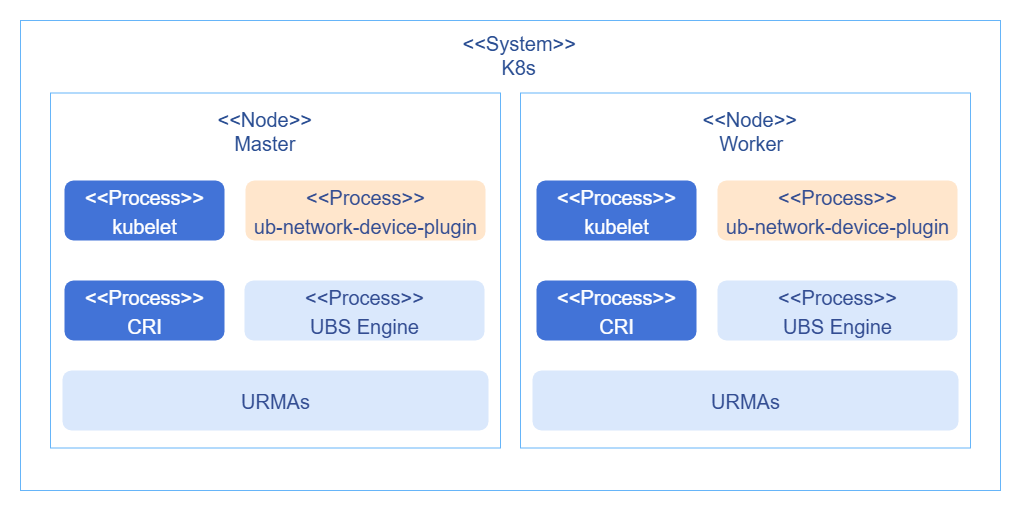

The diagram above was exported from draw.io. Its source (the exported page's mxGraphModel, read from the mxfile embedded in the PNG):
<mxGraphModel dx="1410" dy="833" grid="1" gridSize="10" guides="1" tooltips="1" connect="1" arrows="1" fold="1" page="1" pageScale="1" pageWidth="827" pageHeight="1169" math="0" shadow="0">
  <root>
    <mxCell id="0" />
    <mxCell id="1" parent="0" />
    <mxCell id="N1QfIEtyYO18-A38sBMW-1" value="" style="rounded=0;whiteSpace=wrap;html=1;strokeColor=none;" vertex="1" parent="1">
      <mxGeometry x="50" y="200" width="1020" height="510" as="geometry" />
    </mxCell>
    <mxCell id="N1QfIEtyYO18-A38sBMW-2" value="" style="rounded=1;whiteSpace=wrap;html=1;arcSize=0;strokeColor=light-dark(#66b5f9, #ededed);strokeWidth=1;" vertex="1" parent="1">
      <mxGeometry x="70" y="220" width="980" height="470" as="geometry" />
    </mxCell>
    <mxCell id="N1QfIEtyYO18-A38sBMW-3" value="" style="rounded=1;whiteSpace=wrap;html=1;arcSize=0;strokeColor=light-dark(#66b5f9, #ededed);strokeWidth=1;" vertex="1" parent="1">
      <mxGeometry x="100" y="292.5" width="450" height="355" as="geometry" />
    </mxCell>
    <mxCell id="N1QfIEtyYO18-A38sBMW-5" value="" style="rounded=1;whiteSpace=wrap;html=1;arcSize=0;strokeColor=light-dark(#66b5f9, #ededed);strokeWidth=1;" vertex="1" parent="1">
      <mxGeometry x="570" y="292.5" width="450" height="355" as="geometry" />
    </mxCell>
    <mxCell id="N1QfIEtyYO18-A38sBMW-7" value="&lt;span style=&quot;color: rgb(41, 77, 146); font-family: Helvetica; font-size: 20px; font-style: normal; font-variant-ligatures: normal; font-variant-caps: normal; font-weight: 400; letter-spacing: normal; orphans: 2; text-align: center; text-indent: 0px; text-transform: none; widows: 2; word-spacing: 0px; -webkit-text-stroke-width: 0px; white-space: normal; text-decoration-thickness: initial; text-decoration-style: initial; text-decoration-color: initial; float: none; background-color: light-dark(#ffffff, var(--ge-dark-color, #121212)); display: inline !important;&quot;&gt;&amp;lt;&amp;lt;System&amp;gt;&amp;gt;&lt;/span&gt;&lt;div&gt;&lt;span style=&quot;color: rgb(41, 77, 146); font-family: Helvetica; font-size: 20px; font-style: normal; font-variant-ligatures: normal; font-variant-caps: normal; font-weight: 400; letter-spacing: normal; orphans: 2; text-align: center; text-indent: 0px; text-transform: none; widows: 2; word-spacing: 0px; -webkit-text-stroke-width: 0px; white-space: normal; text-decoration-thickness: initial; text-decoration-style: initial; text-decoration-color: initial; float: none; background-color: light-dark(#ffffff, var(--ge-dark-color, #121212)); display: inline !important;&quot;&gt;&amp;nbsp; &amp;nbsp; &amp;nbsp; &amp;nbsp;K8s&lt;/span&gt;&lt;/div&gt;" style="text;whiteSpace=wrap;html=1;" vertex="1" parent="1">
      <mxGeometry x="510" y="224" width="120" height="50" as="geometry" />
    </mxCell>
    <mxCell id="N1QfIEtyYO18-A38sBMW-8" value="&lt;span style=&quot;font-size: 20px;&quot;&gt;&amp;lt;&amp;lt;Process&amp;gt;&amp;gt;&lt;/span&gt;&lt;div&gt;&lt;span style=&quot;font-size: 20px;&quot;&gt;kubelet&lt;/span&gt;&lt;/div&gt;" style="rounded=1;whiteSpace=wrap;html=1;fillColor=#4273d7;strokeColor=none;fontColor=#FFFFFF;fontSize=24;" vertex="1" parent="1">
      <mxGeometry x="114" y="380" width="160" height="60" as="geometry" />
    </mxCell>
    <mxCell id="N1QfIEtyYO18-A38sBMW-9" value="&lt;span style=&quot;color: rgb(41, 77, 146); font-family: Helvetica; font-size: 20px; font-style: normal; font-variant-ligatures: normal; font-variant-caps: normal; font-weight: 400; letter-spacing: normal; orphans: 2; text-align: center; text-indent: 0px; text-transform: none; widows: 2; word-spacing: 0px; -webkit-text-stroke-width: 0px; white-space: normal; text-decoration-thickness: initial; text-decoration-style: initial; text-decoration-color: initial; float: none; background-color: light-dark(#ffffff, var(--ge-dark-color, #121212)); display: inline !important;&quot;&gt;&amp;lt;&amp;lt;Node&amp;gt;&amp;gt;&lt;/span&gt;&lt;div&gt;&lt;span style=&quot;color: rgb(41, 77, 146); font-family: Helvetica; font-size: 20px; font-style: normal; font-variant-ligatures: normal; font-variant-caps: normal; font-weight: 400; letter-spacing: normal; orphans: 2; text-align: center; text-indent: 0px; text-transform: none; widows: 2; word-spacing: 0px; -webkit-text-stroke-width: 0px; white-space: normal; text-decoration-thickness: initial; text-decoration-style: initial; text-decoration-color: initial; float: none; background-color: light-dark(#ffffff, var(--ge-dark-color, #121212)); display: inline !important;&quot;&gt;&amp;nbsp; &amp;nbsp;Master&lt;/span&gt;&lt;/div&gt;" style="text;whiteSpace=wrap;html=1;" vertex="1" parent="1">
      <mxGeometry x="265" y="300" width="120" height="50" as="geometry" />
    </mxCell>
    <mxCell id="N1QfIEtyYO18-A38sBMW-10" value="&lt;span style=&quot;font-size: 20px;&quot;&gt;&lt;font style=&quot;color: light-dark(rgb(51, 77, 146), rgb(237, 237, 237));&quot;&gt;&amp;lt;&amp;lt;Process&amp;gt;&amp;gt;&lt;/font&gt;&lt;/span&gt;&lt;div&gt;&lt;span style=&quot;font-size: 20px;&quot;&gt;&lt;font style=&quot;color: light-dark(rgb(51, 77, 146), rgb(237, 237, 237));&quot;&gt;ub-network-device-plugin&lt;/font&gt;&lt;/span&gt;&lt;/div&gt;" style="rounded=1;whiteSpace=wrap;html=1;fillColor=#ffe6cc;strokeColor=none;fontSize=24;" vertex="1" parent="1">
      <mxGeometry x="295" y="380" width="240" height="60" as="geometry" />
    </mxCell>
    <mxCell id="N1QfIEtyYO18-A38sBMW-11" value="&lt;span style=&quot;font-size: 20px;&quot;&gt;&amp;lt;&amp;lt;Process&amp;gt;&amp;gt;&lt;/span&gt;&lt;div&gt;&lt;span style=&quot;font-size: 20px;&quot;&gt;CRI&lt;/span&gt;&lt;/div&gt;" style="rounded=1;whiteSpace=wrap;html=1;fillColor=#4273d7;strokeColor=none;fontColor=#FFFFFF;fontSize=24;" vertex="1" parent="1">
      <mxGeometry x="114" y="480" width="160" height="60" as="geometry" />
    </mxCell>
    <mxCell id="N1QfIEtyYO18-A38sBMW-12" value="&lt;span style=&quot;font-size: 20px;&quot;&gt;&lt;font style=&quot;color: light-dark(rgb(51, 77, 146), rgb(237, 237, 237));&quot;&gt;&amp;lt;&amp;lt;Process&amp;gt;&amp;gt;&lt;/font&gt;&lt;/span&gt;&lt;div&gt;&lt;span style=&quot;font-size: 20px;&quot;&gt;&lt;font style=&quot;color: light-dark(rgb(51, 77, 146), rgb(237, 237, 237));&quot;&gt;UBS Engine&lt;/font&gt;&lt;/span&gt;&lt;/div&gt;" style="rounded=1;whiteSpace=wrap;html=1;fillColor=#dae8fc;strokeColor=none;fontSize=24;" vertex="1" parent="1">
      <mxGeometry x="294" y="480" width="240" height="60" as="geometry" />
    </mxCell>
    <mxCell id="N1QfIEtyYO18-A38sBMW-13" value="&lt;span style=&quot;font-size: 20px;&quot;&gt;&lt;font style=&quot;color: light-dark(rgb(51, 77, 146), rgb(237, 237, 237));&quot;&gt;URMAs&lt;/font&gt;&lt;/span&gt;" style="rounded=1;whiteSpace=wrap;html=1;fillColor=#dae8fc;strokeColor=none;fontSize=24;" vertex="1" parent="1">
      <mxGeometry x="112" y="570" width="426" height="60" as="geometry" />
    </mxCell>
    <mxCell id="N1QfIEtyYO18-A38sBMW-14" value="&lt;span style=&quot;color: rgb(41, 77, 146); font-family: Helvetica; font-size: 20px; font-style: normal; font-variant-ligatures: normal; font-variant-caps: normal; font-weight: 400; letter-spacing: normal; orphans: 2; text-align: center; text-indent: 0px; text-transform: none; widows: 2; word-spacing: 0px; -webkit-text-stroke-width: 0px; white-space: normal; text-decoration-thickness: initial; text-decoration-style: initial; text-decoration-color: initial; float: none; background-color: light-dark(#ffffff, var(--ge-dark-color, #121212)); display: inline !important;&quot;&gt;&amp;lt;&amp;lt;Node&amp;gt;&amp;gt;&lt;/span&gt;&lt;div&gt;&lt;span style=&quot;color: rgb(41, 77, 146); font-family: Helvetica; font-size: 20px; font-style: normal; font-variant-ligatures: normal; font-variant-caps: normal; font-weight: 400; letter-spacing: normal; orphans: 2; text-align: center; text-indent: 0px; text-transform: none; widows: 2; word-spacing: 0px; -webkit-text-stroke-width: 0px; white-space: normal; text-decoration-thickness: initial; text-decoration-style: initial; text-decoration-color: initial; float: none; background-color: light-dark(#ffffff, var(--ge-dark-color, #121212)); display: inline !important;&quot;&gt;&amp;nbsp; &amp;nbsp;Worker&lt;/span&gt;&lt;/div&gt;" style="text;whiteSpace=wrap;html=1;" vertex="1" parent="1">
      <mxGeometry x="750" y="300" width="120" height="50" as="geometry" />
    </mxCell>
    <mxCell id="N1QfIEtyYO18-A38sBMW-15" value="&lt;span style=&quot;font-size: 20px;&quot;&gt;&amp;lt;&amp;lt;Process&amp;gt;&amp;gt;&lt;/span&gt;&lt;div&gt;&lt;span style=&quot;font-size: 20px;&quot;&gt;kubelet&lt;/span&gt;&lt;/div&gt;" style="rounded=1;whiteSpace=wrap;html=1;fillColor=#4273d7;strokeColor=none;fontColor=#FFFFFF;fontSize=24;" vertex="1" parent="1">
      <mxGeometry x="586" y="380" width="160" height="60" as="geometry" />
    </mxCell>
    <mxCell id="N1QfIEtyYO18-A38sBMW-16" value="&lt;span style=&quot;font-size: 20px;&quot;&gt;&lt;font style=&quot;color: light-dark(rgb(51, 77, 146), rgb(237, 237, 237));&quot;&gt;&amp;lt;&amp;lt;Process&amp;gt;&amp;gt;&lt;/font&gt;&lt;/span&gt;&lt;div&gt;&lt;span style=&quot;font-size: 20px;&quot;&gt;&lt;font style=&quot;color: light-dark(rgb(51, 77, 146), rgb(237, 237, 237));&quot;&gt;ub-network-device-plugin&lt;/font&gt;&lt;/span&gt;&lt;/div&gt;" style="rounded=1;whiteSpace=wrap;html=1;fillColor=#ffe6cc;strokeColor=none;fontSize=24;" vertex="1" parent="1">
      <mxGeometry x="767" y="380" width="240" height="60" as="geometry" />
    </mxCell>
    <mxCell id="N1QfIEtyYO18-A38sBMW-17" value="&lt;span style=&quot;font-size: 20px;&quot;&gt;&amp;lt;&amp;lt;Process&amp;gt;&amp;gt;&lt;/span&gt;&lt;div&gt;&lt;span style=&quot;font-size: 20px;&quot;&gt;CRI&lt;/span&gt;&lt;/div&gt;" style="rounded=1;whiteSpace=wrap;html=1;fillColor=#4273d7;strokeColor=none;fontColor=#FFFFFF;fontSize=24;" vertex="1" parent="1">
      <mxGeometry x="586" y="480" width="160" height="60" as="geometry" />
    </mxCell>
    <mxCell id="N1QfIEtyYO18-A38sBMW-18" value="&lt;span style=&quot;font-size: 20px;&quot;&gt;&lt;font style=&quot;color: light-dark(rgb(51, 77, 146), rgb(237, 237, 237));&quot;&gt;&amp;lt;&amp;lt;Process&amp;gt;&amp;gt;&lt;/font&gt;&lt;/span&gt;&lt;div&gt;&lt;span style=&quot;font-size: 20px;&quot;&gt;&lt;font style=&quot;color: light-dark(rgb(51, 77, 146), rgb(237, 237, 237));&quot;&gt;UBS Engine&lt;/font&gt;&lt;/span&gt;&lt;/div&gt;" style="rounded=1;whiteSpace=wrap;html=1;fillColor=#dae8fc;strokeColor=none;fontSize=24;" vertex="1" parent="1">
      <mxGeometry x="767" y="480" width="240" height="60" as="geometry" />
    </mxCell>
    <mxCell id="N1QfIEtyYO18-A38sBMW-19" value="&lt;span style=&quot;font-size: 20px;&quot;&gt;&lt;font style=&quot;color: light-dark(rgb(51, 77, 146), rgb(237, 237, 237));&quot;&gt;URMAs&lt;/font&gt;&lt;/span&gt;" style="rounded=1;whiteSpace=wrap;html=1;fillColor=#dae8fc;strokeColor=none;fontSize=24;" vertex="1" parent="1">
      <mxGeometry x="582" y="570" width="426" height="60" as="geometry" />
    </mxCell>
  </root>
</mxGraphModel>